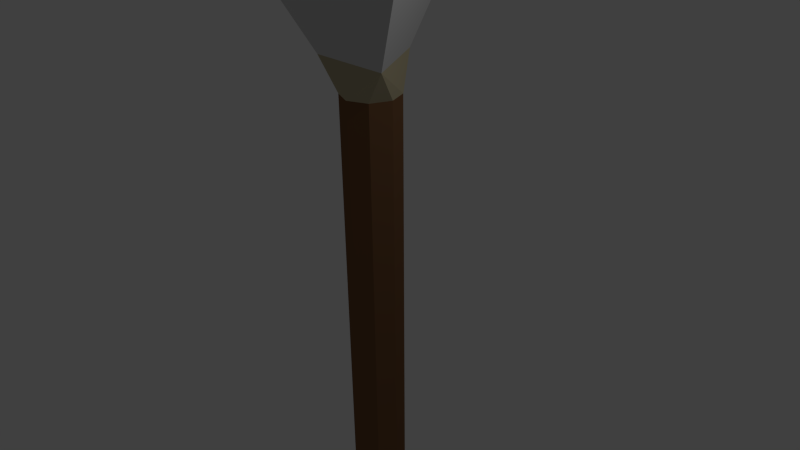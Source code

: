 # Source: Spear.blend  (saved by Blender 2.74.0; exported with 4.5.12 LTS)
import bpy
from mathutils import Matrix  # noqa: F401  (used for matrix-valued properties, if any)

bpy.ops.wm.read_factory_settings(use_empty=True)
scene = bpy.context.scene
scene.name = 'Scene'

# ---- collections
col_collection_1 = bpy.data.collections.new('Collection 1'); scene.collection.children.link(col_collection_1)

# ---- materials (node trees are filled in below, after node groups)
mat_material_001 = bpy.data.materials.new('Material.001')
mat_material_001.alpha_threshold = 0.0
mat_material_001.use_transparent_shadow = False
mat_material_001.diffuse_color = (0.6619, 0.6619, 0.6619, 1.0)
mat_material_001.roughness = 0.5
mat_material_001.specular_intensity = 0.07778
mat_material_002 = bpy.data.materials.new('Material.002')
mat_material_002.alpha_threshold = 0.0
mat_material_002.use_transparent_shadow = False
mat_material_002.diffuse_color = (0.2019, 0.1, 0.04696, 1.0)
mat_material_002.roughness = 0.5
mat_material_002.specular_intensity = 0.1
mat_material_003 = bpy.data.materials.new('Material.003')
mat_material_003.alpha_threshold = 0.0
mat_material_003.use_transparent_shadow = False
mat_material_003.diffuse_color = (0.4869, 0.4277, 0.2762, 1.0)
mat_material_003.roughness = 0.5
mat_material_003.specular_intensity = 0.0

# ---- material node trees

# ---- world
world_world = bpy.data.worlds.new('World'); scene.world = world_world
world_world.color = (0.05088, 0.05088, 0.05088)
world_world.use_sun_shadow = False
world_world.sun_shadow_jitter_overblur = 0.0
world_world.cycles.sampling_method = 'MANUAL'
world_world.cycles.sample_map_resolution = 256

# ---- cameras
cam_camera = bpy.data.cameras.new('Camera')
cam_camera.clip_end = 100.0
cam_camera.lens = 35.0
cam_camera.sensor_width = 32.0
cam_camera.sensor_height = 18.0
cam_camera.ortho_scale = 7.314
cam_camera.dof.focus_distance = 0.0
cam_camera.dof.aperture_fstop = 128.0

# ---- lights
light_lamp = bpy.data.lights.new('Lamp', 'POINT')
light_lamp.transmission_factor = 0.0
light_lamp.cutoff_distance = 30.0
light_lamp.energy = 100.0
light_lamp.shadow_buffer_clip_start = 1.001
light_lamp.shadow_soft_size = 0.1
light_lamp.shadow_maximum_resolution = 0.006
light_lamp.use_absolute_resolution = True
light_lamp.cycles.use_multiple_importance_sampling = False

# ---- meshes
me_cylinder = bpy.data.meshes.new('Cylinder')
me_cylinder.from_pydata([(0.4626, 0.4508, 1.055), (0.0118, 0.6375, 1.055), (0.0118, 1.29, -1.295), (0.0118, 1.139, 0.9857), (0.9237, 0.9119, -1.295), (0.8173, 0.8055, 0.9857), (1.301, -1.506e-08, -1.295), (1.151, -1.069e-08, 0.9857), (0.9237, -0.9119, -1.295), (0.8173, -0.8055, 0.9857), (0.0118, -1.29, -1.295), (0.0118, -1.139, 0.9857), (-0.9001, -0.9119, -1.295), (-0.7937, -0.8055, 0.9857), (-1.278, 5.67e-08, -1.295), (-1.127, 5.269e-08, 0.9857), (-0.9001, 0.9119, -1.295), (-0.7937, 0.8055, 0.9857), (0.6493, 3.861e-09, 1.055), (0.4626, -0.4508, 1.055), (0.0118, -0.6375, 1.055), (-0.439, -0.4508, 1.055), (-0.6257, 3.933e-08, 1.055), (-0.439, 0.4508, 1.055), (-4.12, -2.378, -1.677), (-1.891, -1.092, -1.402), (4.12, -2.378, -1.677), (1.891, -1.092, -1.402), (0.0, 4.757, -1.677), (0.0, 2.184, -1.402), (1.695e-07, 4.798, -1.675), (2.263e-09, -0.01654, -2.689), (4.155, -2.399, -1.675), (-0.01432, 0.008268, -2.689), (-4.155, -2.399, -1.675), (0.01432, 0.008268, -2.689)], [(35, 34)], [(9, 7, 18, 19), (2, 3, 5, 4), (11, 9, 19, 20), (4, 5, 7, 6), (13, 11, 20, 21), (6, 7, 9, 8), (15, 13, 21, 22), (8, 9, 11, 10), (17, 15, 22, 23), (10, 11, 13, 12), (5, 3, 1, 0), (0, 1, 23, 22, 21, 20, 19, 18), (12, 13, 15, 14), (3, 17, 23, 1), (16, 17, 3, 2), (14, 15, 17, 16), (7, 5, 0, 18), (2, 4, 6, 8, 10, 12, 14, 16), (27, 26, 24, 25), (25, 24, 28, 29), (29, 28, 26, 27), (32, 33, 31, 34), (30, 34, 31), (33, 32, 30, 31), (29, 2, 16), (2, 29, 4), (27, 8, 6), (8, 27, 10), (10, 27, 25), (12, 10, 25), (14, 12, 25), (16, 14, 25), (16, 25, 29), (29, 4, 27), (27, 4, 6)])
me_cylinder.polygons.foreach_set('material_index', [1, 1, 1, 1, 1, 1, 1, 1, 1, 1, 1, 1, 1, 1, 1, 1, 1, 2, 0, 0, 0, 0, 0, 0, 2, 2, 2, 2, 2, 2, 2, 2, 2, 2, 2])
me_cylinder.materials.append(mat_material_001)
me_cylinder.materials.append(mat_material_002)
me_cylinder.materials.append(mat_material_003)
me_cylinder.use_remesh_preserve_volume = False
me_cylinder.use_remesh_preserve_attributes = False
me_cylinder.use_mirror_vertex_groups = False
me_cylinder.update()

# ---- objects
ob_cylinder = bpy.data.objects.new('Cylinder', me_cylinder)
ob_lamp = bpy.data.objects.new('Lamp', light_lamp)
ob_camera = bpy.data.objects.new('Camera', cam_camera)

# ---- transforms, parenting, visibility, modifiers, constraints
ob_cylinder.location = (0.02203, 2.311e-07, -3.018)
ob_cylinder.scale = (0.2963, 0.2963, -3.993)
ob_cylinder.lineart.crease_threshold = 0.0
ob_lamp.location = (4.076, 1.005, 5.904)
ob_lamp.rotation_euler = (0.6503, 0.05522, 1.866)
ob_lamp.lock_rotations_4d = False
ob_lamp.empty_display_type = 'ARROWS'
ob_lamp.color = (0.0, 0.0, 0.0, 0.0)
ob_lamp.lineart.crease_threshold = 0.0
ob_camera.location = (7.481, -6.508, 5.344)
ob_camera.rotation_euler = (1.109, 0.01082, 0.8149)
ob_camera.lock_rotations_4d = False
ob_camera.empty_display_type = 'ARROWS'
ob_camera.color = (0.0, 0.0, 0.0, 0.0)
ob_camera.display_type = 'WIRE'
ob_camera.lineart.crease_threshold = 0.0

# ---- collection membership
col_collection_1.objects.link(ob_cylinder)
col_collection_1.objects.link(ob_lamp)
col_collection_1.objects.link(ob_camera)

# ---- scene / render settings (as saved in the file)
scene.camera = ob_camera
scene.frame_start = 1; scene.frame_end = 250; scene.frame_set(1)
scene.render.engine = 'BLENDER_EEVEE_NEXT'
scene.render.resolution_percentage = 50
scene.render.dither_intensity = 0.0
scene.cycles.use_denoising = False
scene.cycles.samples = 10
scene.cycles.sampling_pattern = 'TABULATED_SOBOL'
scene.cycles.light_sampling_threshold = 0.0
scene.cycles.use_adaptive_sampling = False
scene.cycles.use_light_tree = False
scene.cycles.blur_glossy = 0.0
scene.cycles.pixel_filter_type = 'GAUSSIAN'
scene.cycles.sample_clamp_indirect = 0.0
scene.view_settings.view_transform = 'Standard'
bpy.context.view_layer.update()
